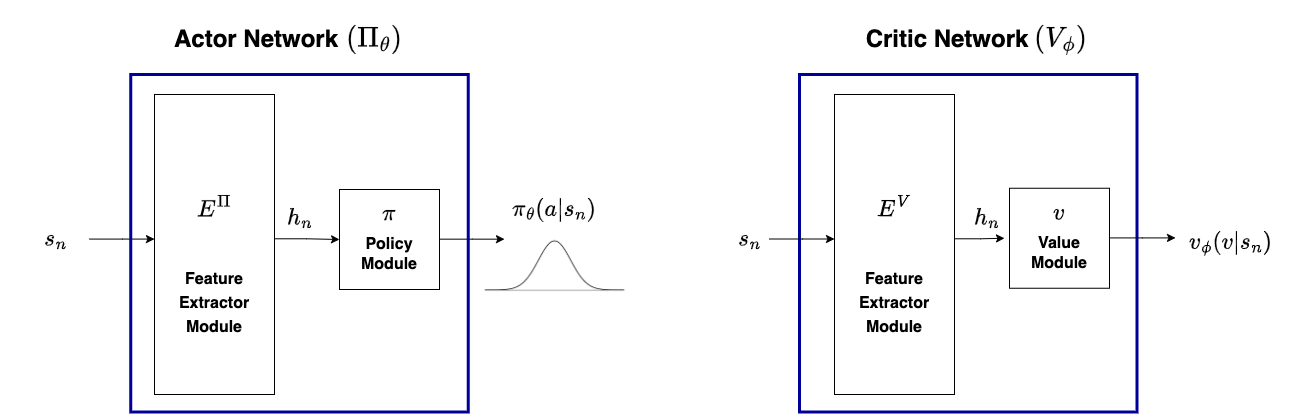

The diagram above was exported from draw.io. Its source (the exported page's mxGraphModel, read from the mxfile embedded in the PNG):
<mxGraphModel dx="1908" dy="1280" grid="1" gridSize="10" guides="1" tooltips="1" connect="1" arrows="1" fold="1" page="1" pageScale="1" pageWidth="850" pageHeight="1100" math="1" shadow="0">
  <root>
    <mxCell id="0" />
    <mxCell id="1" parent="0" />
    <mxCell id="2" value="" style="group" vertex="1" connectable="0" parent="1">
      <mxGeometry x="76" y="540" width="1290" height="387.5" as="geometry" />
    </mxCell>
    <mxCell id="3" value="" style="whiteSpace=wrap;html=1;aspect=fixed;fillColor=none;strokeColor=#000099;strokeWidth=3;container=0;" vertex="1" parent="2">
      <mxGeometry x="799" y="50" width="337.5" height="337.5" as="geometry" />
    </mxCell>
    <mxCell id="4" value="&lt;span&gt;$$s_{n}$$&lt;/span&gt;" style="text;html=1;align=center;verticalAlign=middle;resizable=0;points=[];autosize=1;strokeColor=none;fillColor=none;fontSize=20;fontColor=#000000;container=0;" vertex="1" parent="2">
      <mxGeometry x="694" y="200" width="110" height="30" as="geometry" />
    </mxCell>
    <mxCell id="5" value="$$v_{\phi}(v|s_n)$$" style="text;html=1;strokeColor=none;fillColor=none;align=center;verticalAlign=middle;whiteSpace=wrap;rounded=0;fontSize=20;container=0;" vertex="1" parent="2">
      <mxGeometry x="1170" y="198.75" width="120" height="40" as="geometry" />
    </mxCell>
    <mxCell id="6" value="&lt;b&gt;&lt;font style=&quot;font-size: 24px;&quot;&gt;Critic Network&lt;/font&gt;&lt;/b&gt;" style="text;html=1;strokeColor=none;fillColor=none;align=center;verticalAlign=middle;whiteSpace=wrap;rounded=0;fontSize=20;fontColor=#000000;container=0;" vertex="1" parent="2">
      <mxGeometry x="852.9999999999998" width="187.5" height="30" as="geometry" />
    </mxCell>
    <mxCell id="7" value="&lt;font style=&quot;font-size: 24px;&quot;&gt;$$(V_{\phi})$$&lt;/font&gt;" style="text;html=1;strokeColor=none;fillColor=none;align=center;verticalAlign=middle;whiteSpace=wrap;rounded=0;fontSize=20;fontColor=#000000;container=0;" vertex="1" parent="2">
      <mxGeometry x="965.4999999999998" width="187.5" height="30" as="geometry" />
    </mxCell>
    <mxCell id="8" value="" style="whiteSpace=wrap;html=1;aspect=fixed;fontSize=20;fontColor=#000000;strokeColor=#000000;fillColor=#FFFFFF;align=center;container=0;" vertex="1" parent="2">
      <mxGeometry x="1009" y="163.75" width="100" height="100" as="geometry" />
    </mxCell>
    <mxCell id="9" value="" style="edgeStyle=elbowEdgeStyle;elbow=horizontal;endArrow=classic;html=1;rounded=0;fontSize=20;fontColor=#0000FF;" edge="1" parent="2">
      <mxGeometry width="50" height="50" relative="1" as="geometry">
        <mxPoint x="1110" y="213.41000000000008" as="sourcePoint" />
        <mxPoint x="1175" y="213.41000000000008" as="targetPoint" />
      </mxGeometry>
    </mxCell>
    <mxCell id="10" value="" style="edgeStyle=elbowEdgeStyle;elbow=horizontal;endArrow=classic;html=1;rounded=0;fontSize=20;fontColor=#0000FF;labelBorderColor=#000000;" edge="1" parent="2">
      <mxGeometry width="50" height="50" relative="1" as="geometry">
        <mxPoint x="768.9999999999998" y="214.49999999999977" as="sourcePoint" />
        <mxPoint x="833.9999999999998" y="214.49999999999977" as="targetPoint" />
      </mxGeometry>
    </mxCell>
    <mxCell id="11" value="&lt;br&gt;$$E&lt;br&gt;^{V}$$&lt;br&gt;&lt;font style=&quot;font-size: 16px;&quot;&gt;&lt;b&gt;Feature Extractor Module&lt;/b&gt;&lt;/font&gt;" style="rounded=0;whiteSpace=wrap;html=1;fontSize=20;fontColor=#000000;strokeColor=#000000;fillColor=#FFFFFF;align=center;container=0;" vertex="1" parent="2">
      <mxGeometry x="834" y="70" width="120" height="300" as="geometry" />
    </mxCell>
    <mxCell id="12" value="" style="edgeStyle=elbowEdgeStyle;elbow=horizontal;endArrow=classic;html=1;rounded=0;fontSize=20;fontColor=#0000FF;entryX=0;entryY=0;entryDx=0;entryDy=0;" edge="1" parent="2" target="14">
      <mxGeometry width="50" height="50" relative="1" as="geometry">
        <mxPoint x="954" y="214.28999999999996" as="sourcePoint" />
        <mxPoint x="994" y="120" as="targetPoint" />
      </mxGeometry>
    </mxCell>
    <mxCell id="13" value="&lt;span style=&quot;color: rgb(0, 0, 0); font-family: Helvetica; font-size: 20px; font-style: normal; font-variant-ligatures: normal; font-variant-caps: normal; font-weight: 400; letter-spacing: normal; orphans: 2; text-indent: 0px; text-transform: none; widows: 2; word-spacing: 0px; -webkit-text-stroke-width: 0px; background-color: rgb(248, 249, 250); text-decoration-thickness: initial; text-decoration-style: initial; text-decoration-color: initial; float: none; display: inline !important;&quot;&gt;$$v$$&lt;/span&gt;" style="text;whiteSpace=wrap;html=1;fontSize=16;align=center;verticalAlign=middle;container=0;" vertex="1" parent="2">
      <mxGeometry x="1013.9999999999998" y="173.75" width="90" height="30" as="geometry" />
    </mxCell>
    <mxCell id="14" value="&lt;font style=&quot;font-size: 16px;&quot;&gt;&lt;b&gt;Value &lt;br&gt;Module&lt;/b&gt;&lt;br&gt;&lt;/font&gt;" style="text;html=1;strokeColor=none;fillColor=none;align=center;verticalAlign=middle;whiteSpace=wrap;rounded=0;container=0;" vertex="1" parent="2">
      <mxGeometry x="1004" y="213.75" width="110" height="30" as="geometry" />
    </mxCell>
    <mxCell id="15" value="&lt;font style=&quot;font-size: 14px;&quot;&gt;&lt;br&gt;&lt;/font&gt;" style="text;html=1;strokeColor=none;fillColor=none;align=center;verticalAlign=middle;whiteSpace=wrap;rounded=0;container=0;" vertex="1" parent="2">
      <mxGeometry x="844" y="330" width="100" height="30" as="geometry" />
    </mxCell>
    <mxCell id="16" value="$$h_{n}$$" style="text;html=1;align=center;verticalAlign=middle;resizable=0;points=[];autosize=1;strokeColor=none;fillColor=none;fontSize=20;fontColor=#000000;container=0;" vertex="1" parent="2">
      <mxGeometry x="244" y="173.75" width="110" height="40" as="geometry" />
    </mxCell>
    <mxCell id="17" value="&lt;span&gt;$$s_{n}$$&lt;/span&gt;" style="text;html=1;align=center;verticalAlign=middle;resizable=0;points=[];autosize=1;strokeColor=none;fillColor=none;fontSize=20;fontColor=#000000;container=0;" vertex="1" parent="2">
      <mxGeometry y="200" width="110" height="30" as="geometry" />
    </mxCell>
    <mxCell id="18" value="" style="shape=image;verticalLabelPosition=bottom;labelBackgroundColor=#ffffff;verticalAlign=top;aspect=fixed;imageAspect=0;image=data:image/png,(base64 omitted: 1828 chars);container=0;" vertex="1" parent="2">
      <mxGeometry x="466.5" y="205" width="175" height="70" as="geometry" />
    </mxCell>
    <mxCell id="19" value="$$\pi_{\theta}(a|s_n)$$" style="text;html=1;strokeColor=none;fillColor=none;align=center;verticalAlign=middle;whiteSpace=wrap;rounded=0;fontSize=20;container=0;" vertex="1" parent="2">
      <mxGeometry x="494" y="165" width="120" height="40" as="geometry" />
    </mxCell>
    <mxCell id="20" value="&lt;b style=&quot;&quot;&gt;&lt;br&gt;&lt;font style=&quot;font-size: 20px;&quot;&gt;$$E^{\Pi}$$&lt;/font&gt;&lt;br&gt;&lt;span style=&quot;font-size: 16px;&quot;&gt;Feature Extractor&lt;/span&gt;&lt;br&gt;&lt;span style=&quot;font-size: 16px;&quot;&gt;Module&lt;/span&gt;&lt;/b&gt;" style="rounded=0;whiteSpace=wrap;html=1;fontSize=20;fontColor=#000000;strokeColor=#000000;fillColor=#FFFFFF;align=center;container=0;" vertex="1" parent="2">
      <mxGeometry x="154" y="70" width="120" height="300" as="geometry" />
    </mxCell>
    <mxCell id="21" value="" style="whiteSpace=wrap;html=1;aspect=fixed;fontSize=20;fontColor=#000000;strokeColor=#000000;fillColor=#FFFFFF;align=center;container=0;" vertex="1" parent="2">
      <mxGeometry x="339" y="165" width="100" height="100" as="geometry" />
    </mxCell>
    <mxCell id="22" value="" style="edgeStyle=elbowEdgeStyle;elbow=horizontal;endArrow=classic;html=1;rounded=0;fontSize=20;fontColor=#0000FF;" edge="1" parent="2">
      <mxGeometry width="50" height="50" relative="1" as="geometry">
        <mxPoint x="439" y="214.66000000000008" as="sourcePoint" />
        <mxPoint x="504" y="214.66000000000008" as="targetPoint" />
      </mxGeometry>
    </mxCell>
    <mxCell id="23" value="" style="edgeStyle=elbowEdgeStyle;elbow=horizontal;endArrow=classic;html=1;rounded=0;fontSize=20;fontColor=#0000FF;" edge="1" parent="2">
      <mxGeometry width="50" height="50" relative="1" as="geometry">
        <mxPoint x="89" y="214.57999999999993" as="sourcePoint" />
        <mxPoint x="154" y="214.57999999999993" as="targetPoint" />
      </mxGeometry>
    </mxCell>
    <mxCell id="24" value="" style="edgeStyle=elbowEdgeStyle;elbow=horizontal;endArrow=classic;html=1;rounded=0;fontSize=20;fontColor=#0000FF;entryX=0;entryY=0.5;entryDx=0;entryDy=0;" edge="1" parent="2" target="21">
      <mxGeometry width="50" height="50" relative="1" as="geometry">
        <mxPoint x="274" y="214.28999999999996" as="sourcePoint" />
        <mxPoint x="339" y="214.28999999999996" as="targetPoint" />
      </mxGeometry>
    </mxCell>
    <mxCell id="25" value="&lt;font style=&quot;font-size: 16px;&quot;&gt;&lt;b&gt;Policy &lt;br&gt;Module&lt;/b&gt;&lt;br&gt;&lt;/font&gt;" style="text;html=1;strokeColor=none;fillColor=none;align=center;verticalAlign=middle;whiteSpace=wrap;rounded=0;container=0;" vertex="1" parent="2">
      <mxGeometry x="334" y="215" width="110" height="30" as="geometry" />
    </mxCell>
    <mxCell id="26" value="&lt;font style=&quot;font-size: 14px;&quot;&gt;&lt;br&gt;&lt;/font&gt;" style="text;html=1;strokeColor=none;fillColor=none;align=center;verticalAlign=middle;whiteSpace=wrap;rounded=0;container=0;" vertex="1" parent="2">
      <mxGeometry x="164" y="330" width="100" height="30" as="geometry" />
    </mxCell>
    <mxCell id="27" value="&lt;span style=&quot;color: rgb(0, 0, 0); font-family: Helvetica; font-size: 20px; font-style: normal; font-variant-ligatures: normal; font-variant-caps: normal; font-weight: 400; letter-spacing: normal; orphans: 2; text-indent: 0px; text-transform: none; widows: 2; word-spacing: 0px; -webkit-text-stroke-width: 0px; background-color: rgb(248, 249, 250); text-decoration-thickness: initial; text-decoration-style: initial; text-decoration-color: initial; float: none; display: inline !important;&quot;&gt;$$\pi$$&lt;/span&gt;" style="text;whiteSpace=wrap;html=1;fontSize=16;align=center;verticalAlign=middle;container=0;" vertex="1" parent="2">
      <mxGeometry x="339" y="175" width="100" height="30" as="geometry" />
    </mxCell>
    <mxCell id="28" value="" style="whiteSpace=wrap;html=1;aspect=fixed;fillColor=none;strokeColor=#000099;strokeWidth=3;container=0;" vertex="1" parent="2">
      <mxGeometry x="130.25" y="50" width="337.5" height="337.5" as="geometry" />
    </mxCell>
    <mxCell id="29" value="&lt;b&gt;&lt;font style=&quot;font-size: 24px;&quot;&gt;Actor Network&lt;/font&gt;&lt;/b&gt;" style="text;html=1;strokeColor=none;fillColor=none;align=center;verticalAlign=middle;whiteSpace=wrap;rounded=0;fontSize=20;fontColor=#000000;container=0;" vertex="1" parent="2">
      <mxGeometry x="151.5" width="207.5" height="30" as="geometry" />
    </mxCell>
    <mxCell id="30" value="&lt;b&gt;&lt;font style=&quot;font-size: 24px;&quot;&gt;$$(\Pi_{\theta})$$&lt;/font&gt;&lt;/b&gt;" style="text;html=1;strokeColor=none;fillColor=none;align=center;verticalAlign=middle;whiteSpace=wrap;rounded=0;fontSize=20;fontColor=#000000;container=0;" vertex="1" parent="2">
      <mxGeometry x="299" width="150" height="30" as="geometry" />
    </mxCell>
    <mxCell id="31" value="$$h_{n}$$" style="text;html=1;align=center;verticalAlign=middle;resizable=0;points=[];autosize=1;strokeColor=none;fillColor=none;fontSize=20;fontColor=#000000;container=0;" vertex="1" parent="2">
      <mxGeometry x="930.5" y="173.75" width="110" height="40" as="geometry" />
    </mxCell>
  </root>
</mxGraphModel>